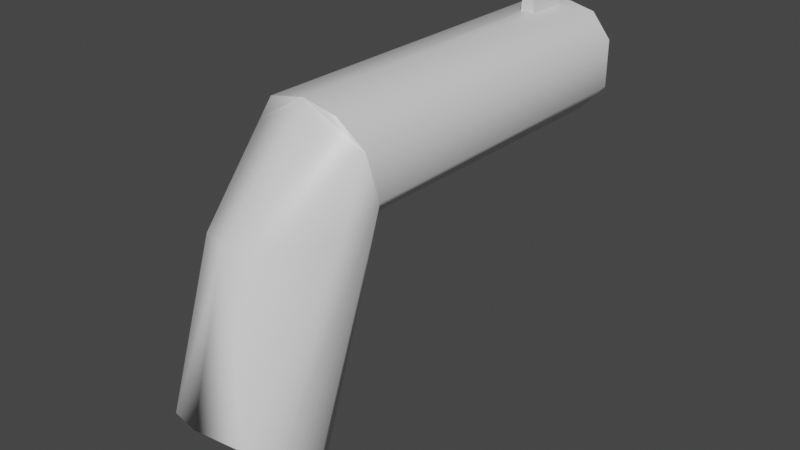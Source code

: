 # Source: gun.blend  (saved by Blender 2.82.7; exported with 4.5.12 LTS)
import bpy
from mathutils import Matrix  # noqa: F401  (used for matrix-valued properties, if any)

bpy.ops.wm.read_factory_settings(use_empty=True)
scene = bpy.context.scene
scene.name = 'Scene'

# ---- collections
col_collection = bpy.data.collections.new('Collection'); scene.collection.children.link(col_collection)

# ---- materials (node trees are filled in below, after node groups)
mat_gun = bpy.data.materials.new('Gun')
mat_gun.alpha_threshold = 0.0
mat_gun.use_transparent_shadow = False
mat_gun.line_color = (0.0, 0.0, 0.0, 1.0)

# ---- material node trees
mat_gun.use_nodes = True; mat_gun.node_tree.nodes.clear()
_N = mat_gun.node_tree.nodes; _L = mat_gun.node_tree.links
n0 = _N.new('ShaderNodeOutputMaterial'); n0.name = 'Material Output'; n0.location = (300, 300)
n1 = _N.new('ShaderNodeBsdfPrincipled'); n1.name = 'Principled BSDF'; n1.location = (10, 300)
n1.distribution = 'GGX'
n1.subsurface_method = 'BURLEY'
n1.inputs[2].default_value = 0.4
n1.inputs[3].default_value = 1.45
n1.inputs[27].default_value = (0.0, 0.0, 0.0, 1.0)
n1.inputs[28].default_value = 1.0
_L.new(n1.outputs[0], n0.inputs[0])
n0.is_active_output = True

# ---- world
world_world = bpy.data.worlds.new('World'); scene.world = world_world
world_world.use_nodes = True; world_world.node_tree.nodes.clear()
_N = world_world.node_tree.nodes; _L = world_world.node_tree.links
n0 = _N.new('ShaderNodeOutputWorld'); n0.name = 'World Output'; n0.location = (300, 300)
n1 = _N.new('ShaderNodeBackground'); n1.name = 'Background'; n1.location = (10, 300)
n1.inputs[0].default_value = (0.05088, 0.05088, 0.05088, 1.0)
_L.new(n1.outputs[0], n0.inputs[0])
n0.is_active_output = True
world_world.color = (0.05088, 0.05088, 0.05088)
world_world.use_sun_shadow = False
world_world.sun_shadow_jitter_overblur = 0.0

# ---- meshes
me_cube = bpy.data.meshes.new('Cube')
me_cube.from_pydata([(0.1461, 0.8, 0.05879), (0.1461, 0.8, -0.06525), (0.1461, -0.1253, 0.05879), (0.1461, -0.1989, -0.1081), (0.0, 0.8, 0.144), (0.0, 0.8, -0.1587), (0.0, -0.1461, 0.144), (0.0, -0.3779, -0.09189), (0.1016, -0.4558, -0.4927), (0.0, -0.02755, -0.1587), (0.1461, -0.08427, -0.06525), (0.1461, -0.3936, -0.5288), (0.0, -0.3363, -0.5872), (-5.331e-09, -0.1809, -0.6953), (0.1461, -0.2841, -0.5989), (0.07154, -0.03491, -0.138), (0.08109, 0.8, -0.138), (0.09478, 0.8, 0.1226), (0.08946, -0.1461, 0.1258), (0.0, 0.8, 0.09951), (0.0, 0.8, -0.1078), (0.07452, 0.8, 0.07876), (0.112, 0.8, 0.03429), (0.112, 0.8, -0.03932), (0.0611, 0.8, -0.102), (0.0, 0.1448, 0.09951), (0.0, 0.1448, -0.1078), (0.07452, 0.1448, 0.07876), (0.112, 0.1448, 0.03429), (0.112, 0.1448, -0.03933), (0.0611, 0.1448, -0.102), (-5.331e-09, -0.4913, -0.4664), (0.07718, -0.3515, -0.1005), (0.09187, -0.2095, -0.6624), (-1.312e-09, -0.06528, -0.3597), (0.07698, -0.08158, -0.3511), (0.0, -0.03797, -0.3436), (0.0, -0.0161, -0.1945), (0.04201, -0.0161, -0.1945), (0.04201, -0.03797, -0.3436), (0.0, 0.643, 0.144), (0.0, 0.7566, 0.144), (0.01903, 0.643, 0.1372), (0.01995, 0.7566, 0.1367), (0.0, 0.643, 0.1801), (0.0, 0.7566, 0.1801), (0.01523, 0.643, 0.1801), (0.01615, 0.7566, 0.1801)], [], [(0, 17, 18, 2), (3, 2, 18, 6, 7, 32), (13, 33, 12), (5, 16, 15, 9), (1, 0, 2, 10), (5, 20, 24, 23, 22, 21, 19, 4, 17, 0, 1, 16), (10, 2, 3), (7, 9, 34, 13, 12, 31), (10, 3, 11, 14), (3, 32, 8, 11), (25, 27, 28, 29, 30, 26), (15, 16, 1, 10), (18, 17, 4, 41, 43, 42, 40, 6), (23, 24, 30, 29), (21, 22, 28, 27), (24, 20, 26, 30), (22, 23, 29, 28), (19, 21, 27, 25), (11, 8, 12), (8, 32, 7, 31), (12, 8, 31), (12, 14, 11), (33, 35, 15, 10, 14), (12, 33, 14), (43, 41, 45, 47), (34, 35, 33, 13), (35, 34, 36, 39), (9, 15, 38, 37), (15, 35, 39, 38), (44, 46, 47, 45), (40, 42, 46, 44), (38, 39, 36, 37), (42, 43, 47, 46)])
me_cube.polygons.foreach_set('use_smooth', [True] * 33)
_k = set([(0, 1), (0, 17), (1, 16), (2, 10), (2, 18), (4, 17), (5, 16), (6, 18), (7, 9), (8, 11), (8, 31), (9, 15), (10, 15), (11, 14), (13, 33), (14, 33), (15, 35), (15, 38), (19, 21), (20, 24), (21, 22), (22, 23), (23, 24), (25, 27), (26, 30), (27, 28), (28, 29), (29, 30), (34, 35), (35, 39), (36, 39), (37, 38), (38, 39), (40, 42), (41, 43), (42, 43), (42, 46), (43, 47), (44, 46), (45, 47), (46, 47)])
me_cube.attributes.new('sharp_edge', 'BOOLEAN', 'EDGE').data.foreach_set('value', [ (min(e.vertices), max(e.vertices)) in _k for e in me_cube.edges])
_uv = me_cube.uv_layers.new(name='UVMap')
_uv.uv.foreach_set('vector', [0.625, 0.5, 0.7394, 0.5, 0.7485, 0.75, 0.625, 0.6433, 0.375, 0.75, 0.625, 0.75, 0.625, 0.8735, 0.625, 1.0, 0.375, 1.0, 0.375, 0.8679, 0.125, 0.6276, 0.2556, 0.6148, 0.125, 0.7477, 0.125, 0.5, 0.2638, 0.5, 0.2474, 0.6156, 0.125, 0.6276, 0.375, 0.5, 0.625, 0.5, 0.625, 0.6433, 0.375, 0.6032, 0.375, 0.25, 0.4336, 0.25, 0.4103, 0.3541, 0.4271, 0.441, 0.5532, 0.4387, 0.5875, 0.3674, 0.5897, 0.25, 0.625, 0.25, 0.625, 0.3856, 0.625, 0.5, 0.375, 0.5, 0.375, 0.3888, 0.375, 0.6032, 0.625, 0.75, 0.375, 0.75, 0.0, 0.0, 0.0, 0.0, 0.0, 0.0, 0.0, 0.0, 0.0, 0.0, 0.0, 0.0, 0.375, 0.6032, 0.375, 0.75, 0.375, 0.75, 0.375, 0.6032, 0.375, 0.75, 0.375, 0.8679, 0.375, 0.8859, 0.375, 0.75, 0.5897, 0.25, 0.5875, 0.3674, 0.5532, 0.4387, 0.4271, 0.441, 0.4103, 0.3541, 0.4336, 0.25, 0.2474, 0.6156, 0.2638, 0.5, 0.375, 0.5, 0.375, 0.6032, 0.7485, 0.75, 0.7394, 0.5, 0.875, 0.5, 0.875, 0.5078, 0.8197, 0.5131, 0.8211, 0.5404, 0.875, 0.546, 0.875, 0.75, 0.4271, 0.441, 0.4103, 0.3541, 0.4103, 0.3541, 0.4271, 0.441, 0.5875, 0.3674, 0.5532, 0.4387, 0.5532, 0.4387, 0.5875, 0.3674, 0.4103, 0.3541, 0.4336, 0.25, 0.4336, 0.25, 0.4103, 0.3541, 0.5532, 0.4387, 0.4271, 0.441, 0.4271, 0.441, 0.5532, 0.4387, 0.5897, 0.25, 0.5875, 0.3674, 0.5875, 0.3674, 0.5897, 0.25, 0.375, 0.75, 0.375, 0.8859, 0.375, 0.9961, 0.375, 0.8859, 0.375, 0.8679, 0.375, 1.0, 0.375, 1.0, 0.375, 0.9961, 0.375, 0.8859, 0.375, 1.0, 0.1279, 0.7494, 0.375, 0.6032, 0.375, 0.75, 0.2556, 0.6148, 0.2496, 0.6154, 0.2474, 0.6156, 0.375, 0.6032, 0.375, 0.6032, 0.127, 0.7489, 0.2556, 0.6148, 0.375, 0.6032, 0.8197, 0.5131, 0.875, 0.5078, 0.875, 0.5078, 0.8197, 0.5131, 0.125, 0.6276, 0.2496, 0.6154, 0.2556, 0.6148, 0.125, 0.6276, 0.2496, 0.6154, 0.125, 0.6276, 0.125, 0.6276, 0.2496, 0.6154, 0.125, 0.6276, 0.2474, 0.6156, 0.2474, 0.6156, 0.125, 0.6276, 0.2474, 0.6156, 0.2496, 0.6154, 0.2496, 0.6154, 0.2474, 0.6156, 0.875, 0.546, 0.8211, 0.5404, 0.8197, 0.5131, 0.875, 0.5078, 0.875, 0.546, 0.8211, 0.5404, 0.8211, 0.5404, 0.875, 0.546, 0.2474, 0.6156, 0.2496, 0.6154, 0.125, 0.6276, 0.125, 0.6276, 0.8211, 0.5404, 0.8197, 0.5131, 0.8197, 0.5131, 0.8211, 0.5404])
me_cube.materials.append(mat_gun)
me_cube.use_remesh_preserve_volume = False
me_cube.use_remesh_preserve_attributes = False
me_cube.use_mirror_vertex_groups = False
me_cube.update()

# ---- objects
ob_gun = bpy.data.objects.new('Gun', me_cube)

# ---- transforms, parenting, visibility, modifiers, constraints
ob_gun.location = (0.0, 0.0, 0.0)
ob_gun.lock_rotations_4d = False
ob_gun.empty_display_type = 'ARROWS'
ob_gun.lineart.crease_threshold = 0.0
_m = ob_gun.modifiers.new('Mirror', 'MIRROR')
_m = ob_gun.modifiers.new('EdgeSplit', 'EDGE_SPLIT')
_m.use_edge_angle = False

# ---- collection membership
col_collection.objects.link(ob_gun)

# ---- scene / render settings (as saved in the file)
scene.frame_start = 1; scene.frame_end = 250; scene.frame_set(1)
scene.render.engine = 'BLENDER_EEVEE_NEXT'
scene.cycles.use_denoising = False
scene.cycles.samples = 128
scene.cycles.sampling_pattern = 'TABULATED_SOBOL'
scene.cycles.use_adaptive_sampling = False
scene.cycles.use_light_tree = False
scene.view_settings.view_transform = 'Filmic'
bpy.context.view_layer.update()

# ---- added for rendering (the .blend has no active camera and no usable light): camera, sun
cam_auto = bpy.data.cameras.new('AutoCamera')
cam_auto.lens = 50.0
cam_auto.sensor_width = 36.0
cam_auto.clip_end = 1000.0
ob_auto_camera = bpy.data.objects.new('AutoCamera', cam_auto)
scene.collection.objects.link(ob_auto_camera)
ob_auto_camera.location = (1.46851, -1.60787, 0.91719)
ob_auto_camera.rotation_euler = (1.09748, -7.21219e-08, 0.694738)
scene.camera = ob_auto_camera
light_auto_sun = bpy.data.lights.new('AutoSun', 'SUN')
light_auto_sun.energy = 3.0
light_auto_sun.angle = 0.0523599
ob_auto_sun = bpy.data.objects.new('AutoSun', light_auto_sun)
scene.collection.objects.link(ob_auto_sun)
ob_auto_sun.rotation_euler = (0.872665, 0.174533, 0.523599)
bpy.context.view_layer.update()

